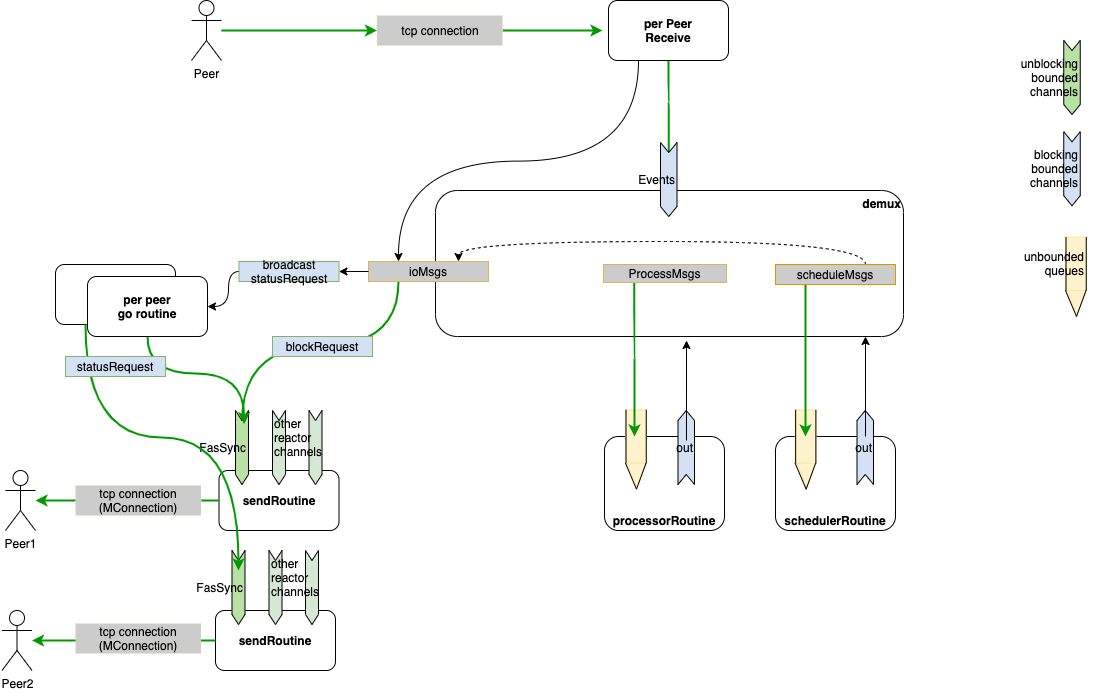

The diagram above was exported from draw.io. Its source (the exported page's mxGraphModel, read from the mxfile embedded in the PNG):
<mxGraphModel dx="3665" dy="2521" grid="1" gridSize="10" guides="1" tooltips="1" connect="1" arrows="1" fold="1" page="1" pageScale="1" pageWidth="827" pageHeight="1169" math="0" shadow="0">
  <root>
    <mxCell id="0" />
    <mxCell id="1" parent="0" />
    <mxCell id="2" value="" style="rounded=1;whiteSpace=wrap;html=1;fontStyle=1" vertex="1" parent="1">
      <mxGeometry x="-240" y="2974" width="120" height="60" as="geometry" />
    </mxCell>
    <mxCell id="3" value="sendRoutine" style="rounded=1;whiteSpace=wrap;html=1;fontStyle=1" vertex="1" parent="1">
      <mxGeometry x="-76.5" y="3180" width="120" height="60" as="geometry" />
    </mxCell>
    <mxCell id="4" value="" style="shape=step;perimeter=stepPerimeter;whiteSpace=wrap;html=1;fixedSize=1;fillColor=#D5E8D4;fontSize=12;align=right;direction=south;size=10;" vertex="1" parent="1">
      <mxGeometry x="13.5" y="3120" width="13" height="74" as="geometry" />
    </mxCell>
    <mxCell id="5" value="schedulerRoutine" style="rounded=1;whiteSpace=wrap;html=1;fontStyle=1;verticalAlign=bottom;" vertex="1" parent="1">
      <mxGeometry x="480" y="3146" width="120" height="94" as="geometry" />
    </mxCell>
    <mxCell id="6" value="out" style="shape=step;perimeter=stepPerimeter;whiteSpace=wrap;html=1;fixedSize=1;fillColor=#D4E1F5;fontSize=12;align=right;direction=north;size=10;" vertex="1" parent="1">
      <mxGeometry x="561.5" y="3120" width="16.5" height="74" as="geometry" />
    </mxCell>
    <mxCell id="7" value="" style="group" vertex="1" connectable="0" parent="1">
      <mxGeometry x="497.63" y="3092.67" width="21.746987951807228" height="104.66666666666652" as="geometry" />
    </mxCell>
    <mxCell id="8" value="" style="group" vertex="1" connectable="0" parent="7">
      <mxGeometry x="2" width="21.746987951807228" height="104.66666666666652" as="geometry" />
    </mxCell>
    <mxCell id="9" value="" style="triangle;whiteSpace=wrap;html=1;strokeColor=#FFE599;fillColor=#fff2cc;fontSize=12;align=right;direction=south;" vertex="1" parent="8">
      <mxGeometry x="1" y="78" width="20.746987951807228" height="26.666666666666668" as="geometry" />
    </mxCell>
    <mxCell id="10" value="" style="group;strokeWidth=1;dashed=1;dashPattern=1 4;rotation=180;" vertex="1" connectable="0" parent="8">
      <mxGeometry width="21" height="80" as="geometry" />
    </mxCell>
    <mxCell id="11" value="" style="rounded=0;whiteSpace=wrap;html=1;strokeColor=#FFE599;fillColor=#fff2cc;fontSize=12;align=right;direction=south;" vertex="1" parent="10">
      <mxGeometry y="26.666666666666668" width="21" height="53.333333333333336" as="geometry" />
    </mxCell>
    <mxCell id="12" value="" style="endArrow=none;html=1;fontSize=12;" edge="1" parent="10">
      <mxGeometry width="50" height="50" relative="1" as="geometry">
        <mxPoint x="20.746987951807228" y="80" as="sourcePoint" />
        <mxPoint x="20.746987951807228" y="26.666666666666668" as="targetPoint" />
      </mxGeometry>
    </mxCell>
    <mxCell id="13" value="" style="endArrow=none;html=1;fontSize=12;" edge="1" parent="10">
      <mxGeometry width="50" height="50" relative="1" as="geometry">
        <mxPoint x="0.5060240963855422" y="80" as="sourcePoint" />
        <mxPoint x="0.5060240963855422" y="26.666666666666668" as="targetPoint" />
      </mxGeometry>
    </mxCell>
    <mxCell id="14" value="" style="endArrow=none;html=1;fontSize=12;exitX=0.075;exitY=0.06;exitDx=0;exitDy=0;exitPerimeter=0;" edge="1" parent="10" source="9">
      <mxGeometry width="50" height="50" relative="1" as="geometry">
        <mxPoint x="23" y="82" as="sourcePoint" />
        <mxPoint x="11" y="106" as="targetPoint" />
      </mxGeometry>
    </mxCell>
    <mxCell id="15" value="" style="endArrow=none;html=1;fontSize=12;entryX=1.05;entryY=0.518;entryDx=0;entryDy=0;entryPerimeter=0;exitX=1;exitY=1;exitDx=0;exitDy=0;" edge="1" parent="8" source="11" target="9">
      <mxGeometry width="50" height="50" relative="1" as="geometry">
        <mxPoint x="1.506024096385545" y="25.666666666666515" as="sourcePoint" />
        <mxPoint x="11.626506024096443" y="-1" as="targetPoint" />
      </mxGeometry>
    </mxCell>
    <mxCell id="16" value="processorRoutine" style="rounded=1;whiteSpace=wrap;html=1;fontStyle=1;verticalAlign=bottom;" vertex="1" parent="1">
      <mxGeometry x="309" y="3146" width="120" height="94" as="geometry" />
    </mxCell>
    <mxCell id="17" value="out" style="shape=step;perimeter=stepPerimeter;whiteSpace=wrap;html=1;fixedSize=1;fillColor=#D4E1F5;fontSize=12;align=right;direction=north;size=10;" vertex="1" parent="1">
      <mxGeometry x="382.5" y="3120" width="16.5" height="74" as="geometry" />
    </mxCell>
    <mxCell id="18" value="" style="group" vertex="1" connectable="0" parent="1">
      <mxGeometry x="330" y="3092.67" width="21.746987951807228" height="104.66666666666652" as="geometry" />
    </mxCell>
    <mxCell id="19" value="" style="group" vertex="1" connectable="0" parent="18">
      <mxGeometry width="21.746987951807228" height="104.66666666666652" as="geometry" />
    </mxCell>
    <mxCell id="20" value="" style="triangle;whiteSpace=wrap;html=1;strokeColor=#FFE599;fillColor=#fff2cc;fontSize=12;align=right;direction=south;" vertex="1" parent="19">
      <mxGeometry x="1" y="78" width="20.746987951807228" height="26.666666666666668" as="geometry" />
    </mxCell>
    <mxCell id="21" value="" style="group;strokeWidth=1;dashed=1;dashPattern=1 4;rotation=180;" vertex="1" connectable="0" parent="19">
      <mxGeometry width="21" height="80" as="geometry" />
    </mxCell>
    <mxCell id="22" value="" style="rounded=0;whiteSpace=wrap;html=1;strokeColor=#FFE599;fillColor=#fff2cc;fontSize=12;align=right;direction=south;" vertex="1" parent="21">
      <mxGeometry y="26.666666666666668" width="21" height="53.333333333333336" as="geometry" />
    </mxCell>
    <mxCell id="23" value="" style="endArrow=none;html=1;fontSize=12;" edge="1" parent="21">
      <mxGeometry width="50" height="50" relative="1" as="geometry">
        <mxPoint x="20.746987951807228" y="80" as="sourcePoint" />
        <mxPoint x="20.746987951807228" y="26.666666666666668" as="targetPoint" />
      </mxGeometry>
    </mxCell>
    <mxCell id="24" value="" style="endArrow=none;html=1;fontSize=12;" edge="1" parent="21">
      <mxGeometry width="50" height="50" relative="1" as="geometry">
        <mxPoint x="0.5060240963855422" y="80" as="sourcePoint" />
        <mxPoint x="0.5060240963855422" y="26.666666666666668" as="targetPoint" />
      </mxGeometry>
    </mxCell>
    <mxCell id="25" value="" style="endArrow=none;html=1;fontSize=12;exitX=0.075;exitY=0.06;exitDx=0;exitDy=0;exitPerimeter=0;" edge="1" parent="21" source="20">
      <mxGeometry width="50" height="50" relative="1" as="geometry">
        <mxPoint x="23" y="82" as="sourcePoint" />
        <mxPoint x="11" y="106" as="targetPoint" />
      </mxGeometry>
    </mxCell>
    <mxCell id="26" value="" style="endArrow=none;html=1;fontSize=12;entryX=1.05;entryY=0.518;entryDx=0;entryDy=0;entryPerimeter=0;exitX=1;exitY=1;exitDx=0;exitDy=0;" edge="1" parent="19" source="22" target="20">
      <mxGeometry width="50" height="50" relative="1" as="geometry">
        <mxPoint x="1.506024096385545" y="25.666666666666515" as="sourcePoint" />
        <mxPoint x="11.626506024096443" y="-1" as="targetPoint" />
      </mxGeometry>
    </mxCell>
    <mxCell id="27" value="demux" style="rounded=1;whiteSpace=wrap;html=1;fontSize=12;verticalAlign=top;align=right;fontStyle=1" vertex="1" parent="1">
      <mxGeometry x="140" y="2900" width="468" height="146" as="geometry" />
    </mxCell>
    <mxCell id="28" style="edgeStyle=orthogonalEdgeStyle;curved=1;rounded=0;orthogonalLoop=1;jettySize=auto;html=1;startArrow=none;startFill=0;endArrow=classic;endFill=1;fontSize=18;" edge="1" parent="1">
      <mxGeometry relative="1" as="geometry">
        <mxPoint x="391" y="3150" as="sourcePoint" />
        <mxPoint x="391" y="3050" as="targetPoint" />
      </mxGeometry>
    </mxCell>
    <mxCell id="29" style="edgeStyle=orthogonalEdgeStyle;curved=1;rounded=0;orthogonalLoop=1;jettySize=auto;html=1;exitX=0.75;exitY=0;exitDx=0;exitDy=0;startArrow=none;startFill=0;endArrow=classic;endFill=1;fontSize=18;" edge="1" source="5" parent="1">
      <mxGeometry relative="1" as="geometry">
        <mxPoint x="570" y="3046" as="targetPoint" />
      </mxGeometry>
    </mxCell>
    <mxCell id="30" style="edgeStyle=orthogonalEdgeStyle;curved=1;rounded=0;orthogonalLoop=1;jettySize=auto;html=1;exitX=0.25;exitY=1;exitDx=0;exitDy=0;entryX=0.25;entryY=0;entryDx=0;entryDy=0;startArrow=none;startFill=0;endArrow=classic;endFill=1;fontSize=18;strokeColor=#009900;strokeWidth=2;" edge="1" source="31" target="16" parent="1">
      <mxGeometry relative="1" as="geometry" />
    </mxCell>
    <mxCell id="31" value="ProcessMsgs" style="text;html=1;align=center;verticalAlign=middle;whiteSpace=wrap;rounded=0;fillColor=#CCCCCC;strokeColor=#d6b656;" vertex="1" parent="1">
      <mxGeometry x="308" y="2974" width="123" height="18" as="geometry" />
    </mxCell>
    <mxCell id="32" style="edgeStyle=orthogonalEdgeStyle;curved=1;rounded=0;orthogonalLoop=1;jettySize=auto;html=1;exitX=0.25;exitY=1;exitDx=0;exitDy=0;startArrow=none;startFill=0;endArrow=classic;endFill=1;fontSize=18;entryX=0.25;entryY=0;entryDx=0;entryDy=0;strokeColor=#009900;strokeWidth=2;" edge="1" source="34" target="5" parent="1">
      <mxGeometry relative="1" as="geometry" />
    </mxCell>
    <mxCell id="33" style="edgeStyle=orthogonalEdgeStyle;curved=1;rounded=0;orthogonalLoop=1;jettySize=auto;html=1;exitX=0.75;exitY=0;exitDx=0;exitDy=0;entryX=0.75;entryY=0;entryDx=0;entryDy=0;fontSize=12;dashed=1;" edge="1" source="34" target="36" parent="1">
      <mxGeometry relative="1" as="geometry" />
    </mxCell>
    <mxCell id="34" value="scheduleMsgs" style="text;html=1;align=center;verticalAlign=middle;whiteSpace=wrap;rounded=0;fillColor=#CCCCCC;strokeColor=#d79b00;" vertex="1" parent="1">
      <mxGeometry x="480" y="2974" width="120" height="20" as="geometry" />
    </mxCell>
    <mxCell id="35" style="edgeStyle=orthogonalEdgeStyle;curved=1;rounded=0;orthogonalLoop=1;jettySize=auto;html=1;exitX=0.25;exitY=1;exitDx=0;exitDy=0;entryX=0;entryY=0.5;entryDx=0;entryDy=0;fontSize=12;strokeColor=#009900;strokeWidth=2;" edge="1" source="36" target="59" parent="1">
      <mxGeometry relative="1" as="geometry" />
    </mxCell>
    <mxCell id="36" value="ioMsgs" style="text;html=1;align=center;verticalAlign=middle;whiteSpace=wrap;rounded=0;fillColor=#CCCCCC;strokeColor=#d6b656;" vertex="1" parent="1">
      <mxGeometry x="73" y="2971" width="120" height="20" as="geometry" />
    </mxCell>
    <mxCell id="37" style="edgeStyle=orthogonalEdgeStyle;curved=1;rounded=0;orthogonalLoop=1;jettySize=auto;html=1;startArrow=none;startFill=0;endArrow=classic;endFill=1;strokeColor=#009900;strokeWidth=2;" edge="1" source="3" target="43" parent="1">
      <mxGeometry relative="1" as="geometry" />
    </mxCell>
    <mxCell id="38" style="edgeStyle=orthogonalEdgeStyle;curved=1;rounded=0;orthogonalLoop=1;jettySize=auto;html=1;exitX=0.5;exitY=1;exitDx=0;exitDy=0;entryX=0;entryY=0.5;entryDx=0;entryDy=0;startArrow=none;startFill=0;endArrow=classic;endFill=1;strokeWidth=2;strokeColor=#009900;" edge="1" source="40" target="45" parent="1">
      <mxGeometry relative="1" as="geometry" />
    </mxCell>
    <mxCell id="39" style="edgeStyle=orthogonalEdgeStyle;curved=1;rounded=0;orthogonalLoop=1;jettySize=auto;html=1;exitX=0.25;exitY=1;exitDx=0;exitDy=0;entryX=0.25;entryY=0;entryDx=0;entryDy=0;" edge="1" source="40" target="36" parent="1">
      <mxGeometry relative="1" as="geometry" />
    </mxCell>
    <mxCell id="40" value="per Peer&lt;br&gt;Receive" style="rounded=1;whiteSpace=wrap;html=1;fontStyle=1" vertex="1" parent="1">
      <mxGeometry x="313" y="2710" width="120" height="60" as="geometry" />
    </mxCell>
    <mxCell id="41" style="edgeStyle=orthogonalEdgeStyle;curved=1;rounded=0;orthogonalLoop=1;jettySize=auto;html=1;startArrow=none;startFill=0;endArrow=classic;endFill=1;strokeColor=#009900;strokeWidth=2;" edge="1" source="56" parent="1">
      <mxGeometry relative="1" as="geometry">
        <mxPoint x="307" y="2740" as="targetPoint" />
      </mxGeometry>
    </mxCell>
    <mxCell id="42" value="Peer" style="shape=umlActor;verticalLabelPosition=bottom;labelBackgroundColor=#ffffff;verticalAlign=top;html=1;outlineConnect=0;" vertex="1" parent="1">
      <mxGeometry x="-104" y="2710" width="30" height="60" as="geometry" />
    </mxCell>
    <mxCell id="43" value="Peer1" style="shape=umlActor;verticalLabelPosition=bottom;labelBackgroundColor=#ffffff;verticalAlign=top;html=1;outlineConnect=0;" vertex="1" parent="1">
      <mxGeometry x="-290" y="3180" width="30" height="60" as="geometry" />
    </mxCell>
    <mxCell id="44" style="edgeStyle=orthogonalEdgeStyle;curved=1;rounded=0;orthogonalLoop=1;jettySize=auto;html=1;exitX=0.5;exitY=1;exitDx=0;exitDy=0;" edge="1" parent="1">
      <mxGeometry relative="1" as="geometry">
        <mxPoint x="477.5" y="2892" as="sourcePoint" />
        <mxPoint x="477.5" y="2892" as="targetPoint" />
      </mxGeometry>
    </mxCell>
    <mxCell id="45" value="Events" style="shape=step;perimeter=stepPerimeter;whiteSpace=wrap;html=1;fixedSize=1;fillColor=#D4E1F5;fontSize=12;align=right;direction=south;size=10;" vertex="1" parent="1">
      <mxGeometry x="365" y="2852" width="16.5" height="74" as="geometry" />
    </mxCell>
    <mxCell id="46" value="blocking bounded channels" style="shape=step;perimeter=stepPerimeter;whiteSpace=wrap;html=1;fixedSize=1;fillColor=#D4E1F5;fontSize=12;align=right;direction=south;size=10;" vertex="1" parent="1">
      <mxGeometry x="768.25" y="2841.25" width="16.5" height="74" as="geometry" />
    </mxCell>
    <mxCell id="47" value="" style="group" vertex="1" connectable="0" parent="1">
      <mxGeometry x="780" y="2920" width="21.746987951807228" height="104.66666666666652" as="geometry" />
    </mxCell>
    <mxCell id="48" value="" style="group" vertex="1" connectable="0" parent="47">
      <mxGeometry width="21.746987951807228" height="104.66666666666652" as="geometry" />
    </mxCell>
    <mxCell id="49" value="" style="triangle;whiteSpace=wrap;html=1;strokeColor=#FFE599;fillColor=#fff2cc;fontSize=12;align=right;direction=south;" vertex="1" parent="48">
      <mxGeometry x="-9" y="78" width="20.746987951807228" height="26.666666666666668" as="geometry" />
    </mxCell>
    <mxCell id="50" value="" style="group;strokeWidth=1;dashed=1;dashPattern=1 4;rotation=180;" vertex="1" connectable="0" parent="48">
      <mxGeometry width="21" height="80" as="geometry" />
    </mxCell>
    <mxCell id="51" value="unbounded queues" style="rounded=0;whiteSpace=wrap;html=1;strokeColor=#FFE599;fillColor=#fff2cc;fontSize=12;align=right;direction=south;" vertex="1" parent="50">
      <mxGeometry x="-10" y="26.666666666666668" width="21" height="53.333333333333336" as="geometry" />
    </mxCell>
    <mxCell id="52" value="" style="endArrow=none;html=1;fontSize=12;" edge="1" parent="50">
      <mxGeometry width="50" height="50" relative="1" as="geometry">
        <mxPoint x="10.746987951807228" y="80" as="sourcePoint" />
        <mxPoint x="10.746987951807228" y="26.666666666666668" as="targetPoint" />
      </mxGeometry>
    </mxCell>
    <mxCell id="53" value="" style="endArrow=none;html=1;fontSize=12;" edge="1" parent="50">
      <mxGeometry width="50" height="50" relative="1" as="geometry">
        <mxPoint x="-9.493975903614459" y="80" as="sourcePoint" />
        <mxPoint x="-9.493975903614459" y="26.666666666666668" as="targetPoint" />
      </mxGeometry>
    </mxCell>
    <mxCell id="54" value="" style="endArrow=none;html=1;fontSize=12;exitX=0.075;exitY=0.06;exitDx=0;exitDy=0;exitPerimeter=0;" edge="1" parent="50" source="49">
      <mxGeometry width="50" height="50" relative="1" as="geometry">
        <mxPoint x="13" y="82" as="sourcePoint" />
        <mxPoint x="1" y="106" as="targetPoint" />
      </mxGeometry>
    </mxCell>
    <mxCell id="55" value="" style="endArrow=none;html=1;fontSize=12;entryX=1.05;entryY=0.518;entryDx=0;entryDy=0;entryPerimeter=0;exitX=1;exitY=1;exitDx=0;exitDy=0;" edge="1" parent="48" source="51" target="49">
      <mxGeometry width="50" height="50" relative="1" as="geometry">
        <mxPoint x="-8.493975903614455" y="25.666666666666515" as="sourcePoint" />
        <mxPoint x="1.626506024096443" y="-1" as="targetPoint" />
      </mxGeometry>
    </mxCell>
    <mxCell id="56" value="tcp connection" style="rounded=0;whiteSpace=wrap;html=1;dashed=1;dashPattern=1 4;strokeColor=#FFE599;strokeWidth=1;fillColor=#CCCCCC;fontSize=12;align=center;" vertex="1" parent="1">
      <mxGeometry x="81.5" y="2725" width="125.5" height="30" as="geometry" />
    </mxCell>
    <mxCell id="57" style="edgeStyle=orthogonalEdgeStyle;curved=1;rounded=0;orthogonalLoop=1;jettySize=auto;html=1;startArrow=none;startFill=0;endArrow=classic;endFill=1;strokeColor=#009900;strokeWidth=2;" edge="1" source="42" target="56" parent="1">
      <mxGeometry relative="1" as="geometry">
        <mxPoint x="307" y="2740" as="targetPoint" />
        <mxPoint x="-74" y="2740" as="sourcePoint" />
      </mxGeometry>
    </mxCell>
    <mxCell id="58" value="unblocking bounded channels" style="shape=step;perimeter=stepPerimeter;whiteSpace=wrap;html=1;fixedSize=1;fillColor=#B9E0A5;fontSize=12;align=right;direction=south;size=10;" vertex="1" parent="1">
      <mxGeometry x="768.25" y="2750" width="16.5" height="74" as="geometry" />
    </mxCell>
    <mxCell id="59" value="FasSync" style="shape=step;perimeter=stepPerimeter;whiteSpace=wrap;html=1;fixedSize=1;fillColor=#B9E0A5;fontSize=12;align=right;direction=south;size=10;" vertex="1" parent="1">
      <mxGeometry x="-60" y="3120" width="13" height="74" as="geometry" />
    </mxCell>
    <mxCell id="60" value="other reactor channels" style="shape=step;perimeter=stepPerimeter;whiteSpace=wrap;html=1;fixedSize=1;fillColor=#D5E8D4;fontSize=12;align=left;direction=south;size=10;verticalAlign=top;" vertex="1" parent="1">
      <mxGeometry x="-23" y="3120" width="13" height="74" as="geometry" />
    </mxCell>
    <mxCell id="61" style="edgeStyle=orthogonalEdgeStyle;curved=1;rounded=0;orthogonalLoop=1;jettySize=auto;html=1;exitX=0.5;exitY=1;exitDx=0;exitDy=0;entryX=0;entryY=0.25;entryDx=0;entryDy=0;fontSize=12;strokeColor=#009900;strokeWidth=2;" edge="1" source="62" target="59" parent="1">
      <mxGeometry relative="1" as="geometry" />
    </mxCell>
    <mxCell id="62" value="per peer&lt;br&gt;go routine" style="rounded=1;whiteSpace=wrap;html=1;fontStyle=1" vertex="1" parent="1">
      <mxGeometry x="-208" y="2986" width="120" height="60" as="geometry" />
    </mxCell>
    <mxCell id="63" style="edgeStyle=orthogonalEdgeStyle;curved=1;rounded=0;orthogonalLoop=1;jettySize=auto;html=1;exitX=0;exitY=0.5;exitDx=0;exitDy=0;entryX=1;entryY=0.5;entryDx=0;entryDy=0;fontSize=12;" edge="1" source="64" target="62" parent="1">
      <mxGeometry relative="1" as="geometry">
        <Array as="points">
          <mxPoint x="-67" y="3016" />
        </Array>
      </mxGeometry>
    </mxCell>
    <mxCell id="64" value="broadcast&lt;br&gt;statusRequest" style="text;html=1;align=center;verticalAlign=middle;whiteSpace=wrap;rounded=0;fillColor=#D4E1F5;strokeColor=#82b366;" vertex="1" parent="1">
      <mxGeometry x="-56.5" y="2971" width="100" height="20" as="geometry" />
    </mxCell>
    <mxCell id="65" style="edgeStyle=orthogonalEdgeStyle;curved=1;rounded=0;orthogonalLoop=1;jettySize=auto;html=1;exitX=0;exitY=0.5;exitDx=0;exitDy=0;fontSize=12;" edge="1" source="36" target="64" parent="1">
      <mxGeometry relative="1" as="geometry">
        <mxPoint x="73" y="2981" as="sourcePoint" />
        <mxPoint x="-88" y="3016" as="targetPoint" />
      </mxGeometry>
    </mxCell>
    <mxCell id="66" value="blockRequest" style="text;html=1;align=center;verticalAlign=middle;whiteSpace=wrap;rounded=0;fillColor=#D4E1F5;strokeColor=#82b366;" vertex="1" parent="1">
      <mxGeometry x="-23" y="3046" width="100" height="20" as="geometry" />
    </mxCell>
    <mxCell id="67" value="sendRoutine" style="rounded=1;whiteSpace=wrap;html=1;fontStyle=1" vertex="1" parent="1">
      <mxGeometry x="-80" y="3320" width="120" height="60" as="geometry" />
    </mxCell>
    <mxCell id="68" value="" style="shape=step;perimeter=stepPerimeter;whiteSpace=wrap;html=1;fixedSize=1;fillColor=#D5E8D4;fontSize=12;align=right;direction=south;size=10;" vertex="1" parent="1">
      <mxGeometry x="10" y="3260" width="13" height="74" as="geometry" />
    </mxCell>
    <mxCell id="69" style="edgeStyle=orthogonalEdgeStyle;curved=1;rounded=0;orthogonalLoop=1;jettySize=auto;html=1;startArrow=none;startFill=0;endArrow=classic;endFill=1;strokeColor=#009900;strokeWidth=2;" edge="1" source="67" target="70" parent="1">
      <mxGeometry relative="1" as="geometry" />
    </mxCell>
    <mxCell id="70" value="Peer2" style="shape=umlActor;verticalLabelPosition=bottom;labelBackgroundColor=#ffffff;verticalAlign=top;html=1;outlineConnect=0;" vertex="1" parent="1">
      <mxGeometry x="-293.5" y="3320" width="30" height="60" as="geometry" />
    </mxCell>
    <mxCell id="71" value="FasSync" style="shape=step;perimeter=stepPerimeter;whiteSpace=wrap;html=1;fixedSize=1;fillColor=#B9E0A5;fontSize=12;align=right;direction=south;size=10;" vertex="1" parent="1">
      <mxGeometry x="-63.5" y="3260" width="13" height="74" as="geometry" />
    </mxCell>
    <mxCell id="72" value="other reactor channels" style="shape=step;perimeter=stepPerimeter;whiteSpace=wrap;html=1;fixedSize=1;fillColor=#D5E8D4;fontSize=12;align=left;direction=south;size=10;verticalAlign=top;" vertex="1" parent="1">
      <mxGeometry x="-26.5" y="3260" width="13" height="74" as="geometry" />
    </mxCell>
    <mxCell id="73" style="edgeStyle=orthogonalEdgeStyle;curved=1;rounded=0;orthogonalLoop=1;jettySize=auto;html=1;exitX=0.25;exitY=1;exitDx=0;exitDy=0;entryX=0;entryY=0.5;entryDx=0;entryDy=0;fontSize=12;strokeColor=#009900;strokeWidth=2;" edge="1" source="2" target="71" parent="1">
      <mxGeometry relative="1" as="geometry" />
    </mxCell>
    <mxCell id="74" value="statusRequest" style="text;html=1;align=center;verticalAlign=middle;whiteSpace=wrap;rounded=0;fillColor=#D4E1F5;strokeColor=#82b366;" vertex="1" parent="1">
      <mxGeometry x="-230" y="3066" width="100" height="20" as="geometry" />
    </mxCell>
    <mxCell id="75" value="tcp connection&lt;br&gt;(MConnection)" style="rounded=0;whiteSpace=wrap;html=1;dashed=1;dashPattern=1 4;strokeColor=#FFE599;strokeWidth=1;fillColor=#CCCCCC;fontSize=12;align=center;" vertex="1" parent="1">
      <mxGeometry x="-220" y="3195" width="125.5" height="30" as="geometry" />
    </mxCell>
    <mxCell id="76" value="tcp connection&lt;br&gt;(MConnection)" style="rounded=0;whiteSpace=wrap;html=1;dashed=1;dashPattern=1 4;strokeColor=#FFE599;strokeWidth=1;fillColor=#CCCCCC;fontSize=12;align=center;" vertex="1" parent="1">
      <mxGeometry x="-220" y="3333" width="125.5" height="30" as="geometry" />
    </mxCell>
  </root>
</mxGraphModel>